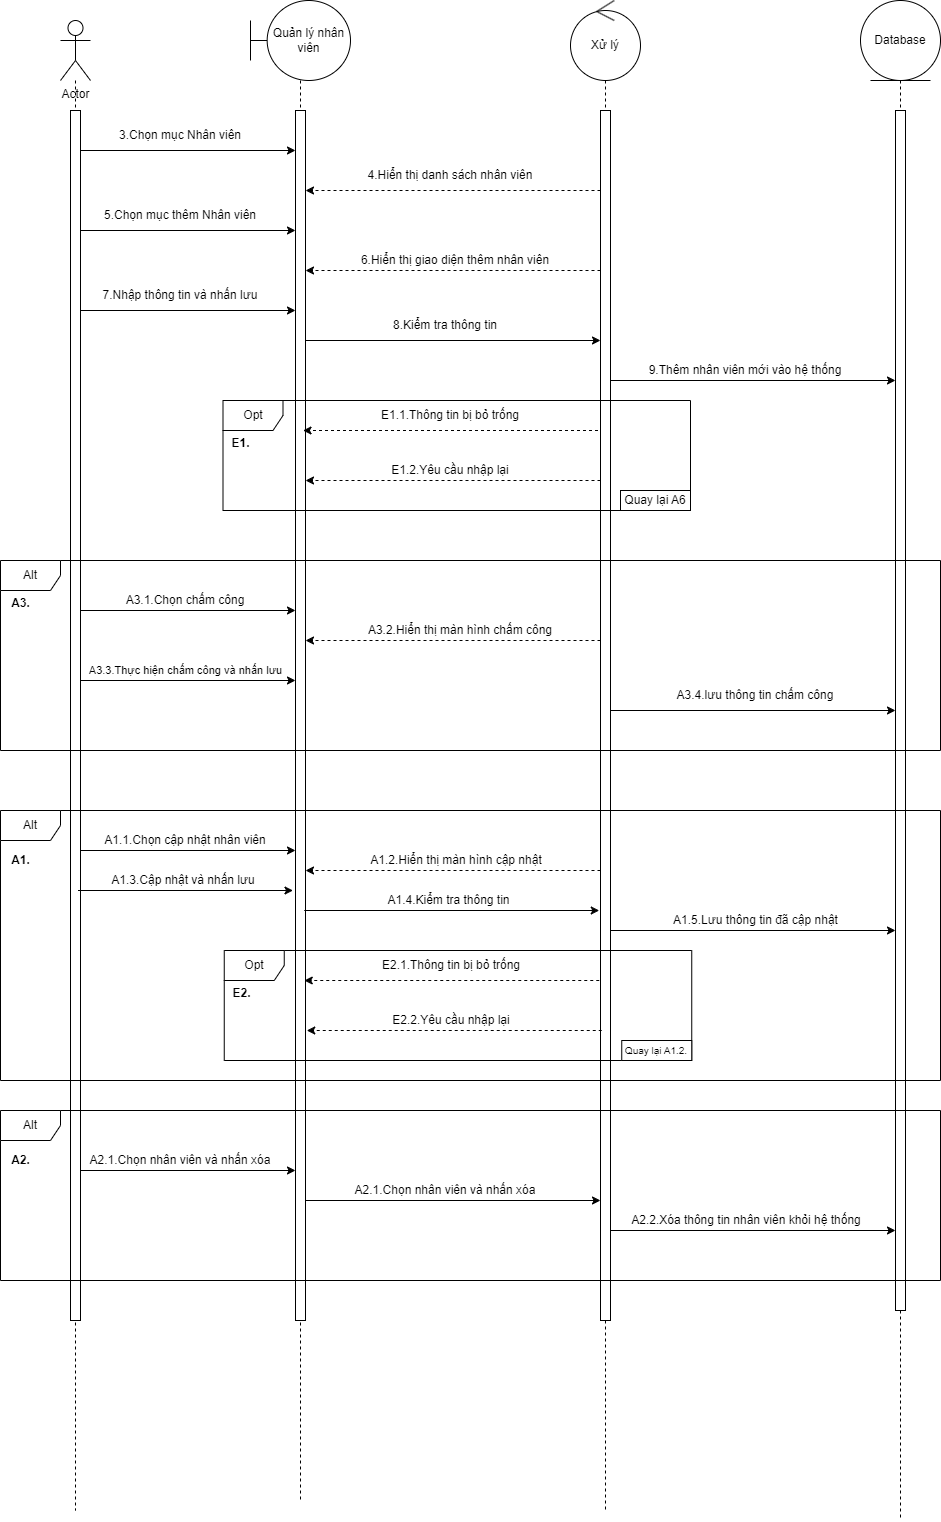

The diagram above was exported from draw.io. Its source (the exported page's mxGraphModel, read from the mxfile embedded in the PNG):
<mxGraphModel dx="1900" dy="669" grid="1" gridSize="10" guides="1" tooltips="1" connect="1" arrows="1" fold="1" page="1" pageScale="1" pageWidth="850" pageHeight="1100" math="0" shadow="0">
  <root>
    <mxCell id="0" />
    <mxCell id="1" parent="0" />
    <mxCell id="kykeb8L0KQ4RgHk1iZlz-2" style="rounded=0;orthogonalLoop=1;jettySize=auto;html=1;dashed=1;endArrow=none;endFill=0;" edge="1" parent="1" source="kykeb8L0KQ4RgHk1iZlz-1">
      <mxGeometry relative="1" as="geometry">
        <mxPoint x="65" y="1520" as="targetPoint" />
      </mxGeometry>
    </mxCell>
    <mxCell id="kykeb8L0KQ4RgHk1iZlz-1" value="Actor" style="shape=umlActor;verticalLabelPosition=bottom;verticalAlign=top;html=1;outlineConnect=0;" vertex="1" parent="1">
      <mxGeometry x="50" y="30" width="30" height="60" as="geometry" />
    </mxCell>
    <mxCell id="kykeb8L0KQ4RgHk1iZlz-6" style="rounded=0;orthogonalLoop=1;jettySize=auto;html=1;dashed=1;endArrow=none;endFill=0;" edge="1" parent="1" source="kykeb8L0KQ4RgHk1iZlz-3">
      <mxGeometry relative="1" as="geometry">
        <mxPoint x="290" y="1510" as="targetPoint" />
      </mxGeometry>
    </mxCell>
    <mxCell id="kykeb8L0KQ4RgHk1iZlz-3" value="Quản lý nhân viên" style="shape=umlBoundary;whiteSpace=wrap;html=1;" vertex="1" parent="1">
      <mxGeometry x="240" y="10" width="100" height="80" as="geometry" />
    </mxCell>
    <mxCell id="kykeb8L0KQ4RgHk1iZlz-7" style="rounded=0;orthogonalLoop=1;jettySize=auto;html=1;dashed=1;endArrow=none;endFill=0;" edge="1" parent="1" source="kykeb8L0KQ4RgHk1iZlz-11">
      <mxGeometry relative="1" as="geometry">
        <mxPoint x="595" y="1520" as="targetPoint" />
      </mxGeometry>
    </mxCell>
    <mxCell id="kykeb8L0KQ4RgHk1iZlz-4" value="Xử lý" style="ellipse;shape=umlControl;whiteSpace=wrap;html=1;" vertex="1" parent="1">
      <mxGeometry x="560" y="10" width="70" height="80" as="geometry" />
    </mxCell>
    <mxCell id="kykeb8L0KQ4RgHk1iZlz-8" style="rounded=0;orthogonalLoop=1;jettySize=auto;html=1;dashed=1;endArrow=none;endFill=0;" edge="1" parent="1" source="kykeb8L0KQ4RgHk1iZlz-5">
      <mxGeometry relative="1" as="geometry">
        <mxPoint x="890" y="1530" as="targetPoint" />
      </mxGeometry>
    </mxCell>
    <mxCell id="kykeb8L0KQ4RgHk1iZlz-5" value="Database" style="ellipse;shape=umlEntity;whiteSpace=wrap;html=1;" vertex="1" parent="1">
      <mxGeometry x="850" y="10" width="80" height="80" as="geometry" />
    </mxCell>
    <mxCell id="kykeb8L0KQ4RgHk1iZlz-9" value="" style="html=1;points=[[0,0,0,0,5],[0,1,0,0,-5],[1,0,0,0,5],[1,1,0,0,-5]];perimeter=orthogonalPerimeter;outlineConnect=0;targetShapes=umlLifeline;portConstraint=eastwest;newEdgeStyle={&quot;curved&quot;:0,&quot;rounded&quot;:0};" vertex="1" parent="1">
      <mxGeometry x="285" y="120" width="10" height="1210" as="geometry" />
    </mxCell>
    <mxCell id="kykeb8L0KQ4RgHk1iZlz-12" value="" style="rounded=0;orthogonalLoop=1;jettySize=auto;html=1;dashed=1;endArrow=none;endFill=0;" edge="1" parent="1" source="kykeb8L0KQ4RgHk1iZlz-4" target="kykeb8L0KQ4RgHk1iZlz-11">
      <mxGeometry relative="1" as="geometry">
        <mxPoint x="595" y="830.7999877929688" as="targetPoint" />
        <mxPoint x="595" y="90" as="sourcePoint" />
      </mxGeometry>
    </mxCell>
    <mxCell id="kykeb8L0KQ4RgHk1iZlz-17" style="rounded=0;orthogonalLoop=1;jettySize=auto;html=1;dashed=1;" edge="1" parent="1">
      <mxGeometry relative="1" as="geometry">
        <mxPoint x="590" y="200" as="sourcePoint" />
        <mxPoint x="295" y="200" as="targetPoint" />
      </mxGeometry>
    </mxCell>
    <mxCell id="kykeb8L0KQ4RgHk1iZlz-11" value="" style="html=1;points=[[0,0,0,0,5],[0,1,0,0,-5],[1,0,0,0,5],[1,1,0,0,-5]];perimeter=orthogonalPerimeter;outlineConnect=0;targetShapes=umlLifeline;portConstraint=eastwest;newEdgeStyle={&quot;curved&quot;:0,&quot;rounded&quot;:0};" vertex="1" parent="1">
      <mxGeometry x="590" y="120" width="10" height="1210" as="geometry" />
    </mxCell>
    <mxCell id="kykeb8L0KQ4RgHk1iZlz-13" value="" style="html=1;points=[[0,0,0,0,5],[0,1,0,0,-5],[1,0,0,0,5],[1,1,0,0,-5]];perimeter=orthogonalPerimeter;outlineConnect=0;targetShapes=umlLifeline;portConstraint=eastwest;newEdgeStyle={&quot;curved&quot;:0,&quot;rounded&quot;:0};" vertex="1" parent="1">
      <mxGeometry x="885" y="120" width="10" height="1200" as="geometry" />
    </mxCell>
    <mxCell id="kykeb8L0KQ4RgHk1iZlz-15" style="rounded=0;orthogonalLoop=1;jettySize=auto;html=1;" edge="1" parent="1">
      <mxGeometry relative="1" as="geometry">
        <mxPoint x="70" y="160" as="sourcePoint" />
        <mxPoint x="285" y="160" as="targetPoint" />
      </mxGeometry>
    </mxCell>
    <mxCell id="kykeb8L0KQ4RgHk1iZlz-14" value="" style="html=1;points=[[0,0,0,0,5],[0,1,0,0,-5],[1,0,0,0,5],[1,1,0,0,-5]];perimeter=orthogonalPerimeter;outlineConnect=0;targetShapes=umlLifeline;portConstraint=eastwest;newEdgeStyle={&quot;curved&quot;:0,&quot;rounded&quot;:0};" vertex="1" parent="1">
      <mxGeometry x="60" y="120" width="10" height="1210" as="geometry" />
    </mxCell>
    <mxCell id="kykeb8L0KQ4RgHk1iZlz-16" value="3.Chọn mục Nhân viên" style="text;html=1;align=center;verticalAlign=middle;whiteSpace=wrap;rounded=0;" vertex="1" parent="1">
      <mxGeometry x="90" y="130" width="160" height="30" as="geometry" />
    </mxCell>
    <mxCell id="kykeb8L0KQ4RgHk1iZlz-19" value="4.Hiển thị danh sách nhân viên" style="text;html=1;align=center;verticalAlign=middle;whiteSpace=wrap;rounded=0;" vertex="1" parent="1">
      <mxGeometry x="350" y="170" width="180" height="30" as="geometry" />
    </mxCell>
    <mxCell id="kykeb8L0KQ4RgHk1iZlz-20" style="rounded=0;orthogonalLoop=1;jettySize=auto;html=1;" edge="1" parent="1">
      <mxGeometry relative="1" as="geometry">
        <mxPoint x="70" y="240" as="sourcePoint" />
        <mxPoint x="285" y="240" as="targetPoint" />
      </mxGeometry>
    </mxCell>
    <mxCell id="kykeb8L0KQ4RgHk1iZlz-21" value="5.Chọn mục thêm Nhân viên" style="text;html=1;align=center;verticalAlign=middle;whiteSpace=wrap;rounded=0;" vertex="1" parent="1">
      <mxGeometry x="90" y="210" width="160" height="30" as="geometry" />
    </mxCell>
    <mxCell id="kykeb8L0KQ4RgHk1iZlz-22" style="rounded=0;orthogonalLoop=1;jettySize=auto;html=1;dashed=1;" edge="1" parent="1">
      <mxGeometry relative="1" as="geometry">
        <mxPoint x="590" y="280" as="sourcePoint" />
        <mxPoint x="295" y="280" as="targetPoint" />
      </mxGeometry>
    </mxCell>
    <mxCell id="kykeb8L0KQ4RgHk1iZlz-23" value="6.Hiển thị giao diện thêm nhân viên" style="text;html=1;align=center;verticalAlign=middle;whiteSpace=wrap;rounded=0;" vertex="1" parent="1">
      <mxGeometry x="340" y="260" width="210" height="20" as="geometry" />
    </mxCell>
    <mxCell id="kykeb8L0KQ4RgHk1iZlz-24" style="rounded=0;orthogonalLoop=1;jettySize=auto;html=1;" edge="1" parent="1">
      <mxGeometry relative="1" as="geometry">
        <mxPoint x="70" y="320" as="sourcePoint" />
        <mxPoint x="285" y="320" as="targetPoint" />
      </mxGeometry>
    </mxCell>
    <mxCell id="kykeb8L0KQ4RgHk1iZlz-26" value="7.Nhập thông tin và nhấn lưu" style="text;html=1;align=center;verticalAlign=middle;whiteSpace=wrap;rounded=0;" vertex="1" parent="1">
      <mxGeometry x="90" y="290" width="160" height="30" as="geometry" />
    </mxCell>
    <mxCell id="kykeb8L0KQ4RgHk1iZlz-27" style="rounded=0;orthogonalLoop=1;jettySize=auto;html=1;" edge="1" parent="1" target="kykeb8L0KQ4RgHk1iZlz-11">
      <mxGeometry relative="1" as="geometry">
        <mxPoint x="295" y="350" as="sourcePoint" />
        <mxPoint x="510" y="350" as="targetPoint" />
      </mxGeometry>
    </mxCell>
    <mxCell id="kykeb8L0KQ4RgHk1iZlz-28" value="8.Kiểm tra thông tin" style="text;html=1;align=center;verticalAlign=middle;whiteSpace=wrap;rounded=0;" vertex="1" parent="1">
      <mxGeometry x="360" y="320" width="150" height="30" as="geometry" />
    </mxCell>
    <mxCell id="kykeb8L0KQ4RgHk1iZlz-29" style="rounded=0;orthogonalLoop=1;jettySize=auto;html=1;" edge="1" parent="1">
      <mxGeometry relative="1" as="geometry">
        <mxPoint x="600" y="390" as="sourcePoint" />
        <mxPoint x="885" y="390" as="targetPoint" />
      </mxGeometry>
    </mxCell>
    <mxCell id="kykeb8L0KQ4RgHk1iZlz-30" value="9.Thêm nhân viên mới vào hệ thống" style="text;html=1;align=center;verticalAlign=middle;whiteSpace=wrap;rounded=0;" vertex="1" parent="1">
      <mxGeometry x="630" y="370" width="210" height="20" as="geometry" />
    </mxCell>
    <mxCell id="kykeb8L0KQ4RgHk1iZlz-32" style="rounded=0;orthogonalLoop=1;jettySize=auto;html=1;dashed=1;" edge="1" parent="1">
      <mxGeometry relative="1" as="geometry">
        <mxPoint x="587.5" y="440" as="sourcePoint" />
        <mxPoint x="292.5" y="440" as="targetPoint" />
      </mxGeometry>
    </mxCell>
    <mxCell id="kykeb8L0KQ4RgHk1iZlz-33" value="E1.1.Thông tin bị bỏ trống" style="text;html=1;align=center;verticalAlign=middle;whiteSpace=wrap;rounded=0;" vertex="1" parent="1">
      <mxGeometry x="350" y="415" width="180" height="20" as="geometry" />
    </mxCell>
    <mxCell id="kykeb8L0KQ4RgHk1iZlz-34" style="rounded=0;orthogonalLoop=1;jettySize=auto;html=1;dashed=1;" edge="1" parent="1">
      <mxGeometry relative="1" as="geometry">
        <mxPoint x="590" y="490" as="sourcePoint" />
        <mxPoint x="295" y="490" as="targetPoint" />
      </mxGeometry>
    </mxCell>
    <mxCell id="kykeb8L0KQ4RgHk1iZlz-35" value="E1.2.Yêu cầu nhập lại" style="text;html=1;align=center;verticalAlign=middle;whiteSpace=wrap;rounded=0;" vertex="1" parent="1">
      <mxGeometry x="350" y="470" width="180" height="20" as="geometry" />
    </mxCell>
    <mxCell id="kykeb8L0KQ4RgHk1iZlz-36" value="Opt" style="shape=umlFrame;whiteSpace=wrap;html=1;pointerEvents=0;" vertex="1" parent="1">
      <mxGeometry x="212.5" y="410" width="467.5" height="110" as="geometry" />
    </mxCell>
    <mxCell id="kykeb8L0KQ4RgHk1iZlz-37" value="&lt;b&gt;E1.&lt;/b&gt;" style="text;html=1;align=center;verticalAlign=middle;resizable=0;points=[];autosize=1;strokeColor=none;fillColor=none;" vertex="1" parent="1">
      <mxGeometry x="210" y="438" width="40" height="30" as="geometry" />
    </mxCell>
    <mxCell id="kykeb8L0KQ4RgHk1iZlz-38" value="Quay lại A6" style="rounded=0;whiteSpace=wrap;html=1;" vertex="1" parent="1">
      <mxGeometry x="610" y="500" width="70" height="20" as="geometry" />
    </mxCell>
    <mxCell id="kykeb8L0KQ4RgHk1iZlz-39" style="rounded=0;orthogonalLoop=1;jettySize=auto;html=1;" edge="1" parent="1">
      <mxGeometry relative="1" as="geometry">
        <mxPoint x="70" y="620" as="sourcePoint" />
        <mxPoint x="285" y="620" as="targetPoint" />
      </mxGeometry>
    </mxCell>
    <mxCell id="kykeb8L0KQ4RgHk1iZlz-41" value="A3.1.Chọn chấm công" style="text;html=1;align=center;verticalAlign=middle;whiteSpace=wrap;rounded=0;" vertex="1" parent="1">
      <mxGeometry x="100" y="600" width="150" height="20" as="geometry" />
    </mxCell>
    <mxCell id="kykeb8L0KQ4RgHk1iZlz-42" style="rounded=0;orthogonalLoop=1;jettySize=auto;html=1;dashed=1;" edge="1" parent="1">
      <mxGeometry relative="1" as="geometry">
        <mxPoint x="590" y="650" as="sourcePoint" />
        <mxPoint x="295" y="650" as="targetPoint" />
      </mxGeometry>
    </mxCell>
    <mxCell id="kykeb8L0KQ4RgHk1iZlz-44" value="A3.2.Hiển thị màn hình chấm công" style="text;html=1;align=center;verticalAlign=middle;whiteSpace=wrap;rounded=0;" vertex="1" parent="1">
      <mxGeometry x="350" y="620" width="200" height="40" as="geometry" />
    </mxCell>
    <mxCell id="kykeb8L0KQ4RgHk1iZlz-45" style="rounded=0;orthogonalLoop=1;jettySize=auto;html=1;" edge="1" parent="1">
      <mxGeometry relative="1" as="geometry">
        <mxPoint x="70" y="690" as="sourcePoint" />
        <mxPoint x="285" y="690" as="targetPoint" />
      </mxGeometry>
    </mxCell>
    <mxCell id="kykeb8L0KQ4RgHk1iZlz-46" value="A3.3.Thực hiện chấm công và nhấn lưu" style="text;html=1;align=center;verticalAlign=middle;whiteSpace=wrap;rounded=0;fontSize=11;" vertex="1" parent="1">
      <mxGeometry x="72.5" y="670" width="205" height="20" as="geometry" />
    </mxCell>
    <mxCell id="kykeb8L0KQ4RgHk1iZlz-47" style="rounded=0;orthogonalLoop=1;jettySize=auto;html=1;" edge="1" parent="1">
      <mxGeometry relative="1" as="geometry">
        <mxPoint x="600" y="720" as="sourcePoint" />
        <mxPoint x="885" y="720" as="targetPoint" />
      </mxGeometry>
    </mxCell>
    <mxCell id="kykeb8L0KQ4RgHk1iZlz-48" value="A3.4.lưu thông tin chấm công" style="text;html=1;align=center;verticalAlign=middle;whiteSpace=wrap;rounded=0;" vertex="1" parent="1">
      <mxGeometry x="660" y="690" width="170" height="30" as="geometry" />
    </mxCell>
    <mxCell id="kykeb8L0KQ4RgHk1iZlz-49" value="Alt" style="shape=umlFrame;whiteSpace=wrap;html=1;pointerEvents=0;" vertex="1" parent="1">
      <mxGeometry x="-10" y="570" width="940" height="190" as="geometry" />
    </mxCell>
    <mxCell id="kykeb8L0KQ4RgHk1iZlz-50" value="&lt;b&gt;A3.&lt;/b&gt;" style="text;html=1;align=center;verticalAlign=middle;resizable=0;points=[];autosize=1;strokeColor=none;fillColor=none;" vertex="1" parent="1">
      <mxGeometry x="-10" y="598" width="40" height="30" as="geometry" />
    </mxCell>
    <mxCell id="kykeb8L0KQ4RgHk1iZlz-51" style="rounded=0;orthogonalLoop=1;jettySize=auto;html=1;" edge="1" parent="1">
      <mxGeometry relative="1" as="geometry">
        <mxPoint x="70" y="860" as="sourcePoint" />
        <mxPoint x="285" y="860" as="targetPoint" />
      </mxGeometry>
    </mxCell>
    <mxCell id="kykeb8L0KQ4RgHk1iZlz-52" value="A1.1.Chọn cập nhật nhân viên" style="text;html=1;align=center;verticalAlign=middle;whiteSpace=wrap;rounded=0;" vertex="1" parent="1">
      <mxGeometry x="85" y="840" width="180" height="20" as="geometry" />
    </mxCell>
    <mxCell id="kykeb8L0KQ4RgHk1iZlz-53" style="rounded=0;orthogonalLoop=1;jettySize=auto;html=1;dashed=1;" edge="1" parent="1">
      <mxGeometry relative="1" as="geometry">
        <mxPoint x="590" y="880" as="sourcePoint" />
        <mxPoint x="295" y="880" as="targetPoint" />
      </mxGeometry>
    </mxCell>
    <mxCell id="kykeb8L0KQ4RgHk1iZlz-54" value="A1.2.Hiển thị màn hình cập nhật" style="text;html=1;align=center;verticalAlign=middle;whiteSpace=wrap;rounded=0;" vertex="1" parent="1">
      <mxGeometry x="351.25" y="860" width="190" height="20" as="geometry" />
    </mxCell>
    <mxCell id="kykeb8L0KQ4RgHk1iZlz-55" style="rounded=0;orthogonalLoop=1;jettySize=auto;html=1;" edge="1" parent="1">
      <mxGeometry relative="1" as="geometry">
        <mxPoint x="67.5" y="900" as="sourcePoint" />
        <mxPoint x="282.5" y="900" as="targetPoint" />
      </mxGeometry>
    </mxCell>
    <mxCell id="kykeb8L0KQ4RgHk1iZlz-57" value="A1.3.Cập nhật và nhấn lưu" style="text;html=1;align=center;verticalAlign=middle;whiteSpace=wrap;rounded=0;" vertex="1" parent="1">
      <mxGeometry x="92.5" y="880" width="160" height="20" as="geometry" />
    </mxCell>
    <mxCell id="kykeb8L0KQ4RgHk1iZlz-58" style="rounded=0;orthogonalLoop=1;jettySize=auto;html=1;" edge="1" parent="1">
      <mxGeometry relative="1" as="geometry">
        <mxPoint x="293.75" y="920" as="sourcePoint" />
        <mxPoint x="588.75" y="920" as="targetPoint" />
      </mxGeometry>
    </mxCell>
    <mxCell id="kykeb8L0KQ4RgHk1iZlz-59" value="A1.4.Kiểm tra thông tin" style="text;html=1;align=center;verticalAlign=middle;whiteSpace=wrap;rounded=0;" vertex="1" parent="1">
      <mxGeometry x="366.25" y="900" width="145" height="20" as="geometry" />
    </mxCell>
    <mxCell id="kykeb8L0KQ4RgHk1iZlz-60" style="rounded=0;orthogonalLoop=1;jettySize=auto;html=1;" edge="1" parent="1">
      <mxGeometry relative="1" as="geometry">
        <mxPoint x="600" y="940" as="sourcePoint" />
        <mxPoint x="885" y="940" as="targetPoint" />
      </mxGeometry>
    </mxCell>
    <mxCell id="kykeb8L0KQ4RgHk1iZlz-61" value="A1.5.Lưu thông tin đã cập nhật" style="text;html=1;align=center;verticalAlign=middle;whiteSpace=wrap;rounded=0;" vertex="1" parent="1">
      <mxGeometry x="652.5" y="920" width="185" height="20" as="geometry" />
    </mxCell>
    <mxCell id="kykeb8L0KQ4RgHk1iZlz-62" style="rounded=0;orthogonalLoop=1;jettySize=auto;html=1;dashed=1;" edge="1" parent="1">
      <mxGeometry relative="1" as="geometry">
        <mxPoint x="588.75" y="990" as="sourcePoint" />
        <mxPoint x="293.75" y="990" as="targetPoint" />
      </mxGeometry>
    </mxCell>
    <mxCell id="kykeb8L0KQ4RgHk1iZlz-63" value="E2.1.Thông tin bị bỏ trống" style="text;html=1;align=center;verticalAlign=middle;whiteSpace=wrap;rounded=0;" vertex="1" parent="1">
      <mxGeometry x="351.25" y="965" width="180" height="20" as="geometry" />
    </mxCell>
    <mxCell id="kykeb8L0KQ4RgHk1iZlz-64" style="rounded=0;orthogonalLoop=1;jettySize=auto;html=1;dashed=1;" edge="1" parent="1">
      <mxGeometry relative="1" as="geometry">
        <mxPoint x="591.25" y="1040" as="sourcePoint" />
        <mxPoint x="296.25" y="1040" as="targetPoint" />
      </mxGeometry>
    </mxCell>
    <mxCell id="kykeb8L0KQ4RgHk1iZlz-65" value="E2.2.Yêu cầu nhập lại" style="text;html=1;align=center;verticalAlign=middle;whiteSpace=wrap;rounded=0;" vertex="1" parent="1">
      <mxGeometry x="351.25" y="1020" width="180" height="20" as="geometry" />
    </mxCell>
    <mxCell id="kykeb8L0KQ4RgHk1iZlz-66" value="Opt" style="shape=umlFrame;whiteSpace=wrap;html=1;pointerEvents=0;" vertex="1" parent="1">
      <mxGeometry x="213.75" y="960" width="467.5" height="110" as="geometry" />
    </mxCell>
    <mxCell id="kykeb8L0KQ4RgHk1iZlz-67" value="&lt;b&gt;E2.&lt;/b&gt;" style="text;html=1;align=center;verticalAlign=middle;resizable=0;points=[];autosize=1;strokeColor=none;fillColor=none;" vertex="1" parent="1">
      <mxGeometry x="211.25" y="988" width="40" height="30" as="geometry" />
    </mxCell>
    <mxCell id="kykeb8L0KQ4RgHk1iZlz-68" value="&lt;font style=&quot;font-size: 10px;&quot;&gt;Quay lại A1.2.&lt;/font&gt;" style="rounded=0;whiteSpace=wrap;html=1;" vertex="1" parent="1">
      <mxGeometry x="611.25" y="1050" width="70" height="20" as="geometry" />
    </mxCell>
    <mxCell id="kykeb8L0KQ4RgHk1iZlz-69" value="Alt" style="shape=umlFrame;whiteSpace=wrap;html=1;pointerEvents=0;" vertex="1" parent="1">
      <mxGeometry x="-10" y="820" width="940" height="270" as="geometry" />
    </mxCell>
    <mxCell id="kykeb8L0KQ4RgHk1iZlz-70" value="A1." style="text;html=1;align=center;verticalAlign=middle;resizable=0;points=[];autosize=1;strokeColor=none;fillColor=none;fontStyle=1" vertex="1" parent="1">
      <mxGeometry x="-10" y="855" width="40" height="30" as="geometry" />
    </mxCell>
    <mxCell id="kykeb8L0KQ4RgHk1iZlz-71" style="rounded=0;orthogonalLoop=1;jettySize=auto;html=1;" edge="1" parent="1">
      <mxGeometry relative="1" as="geometry">
        <mxPoint x="70" y="1180" as="sourcePoint" />
        <mxPoint x="285" y="1180" as="targetPoint" />
      </mxGeometry>
    </mxCell>
    <mxCell id="kykeb8L0KQ4RgHk1iZlz-72" value="A2.1.Chọn nhân viên và nhấn xóa" style="text;html=1;align=center;verticalAlign=middle;whiteSpace=wrap;rounded=0;" vertex="1" parent="1">
      <mxGeometry x="70" y="1160" width="200" height="20" as="geometry" />
    </mxCell>
    <mxCell id="kykeb8L0KQ4RgHk1iZlz-73" style="rounded=0;orthogonalLoop=1;jettySize=auto;html=1;" edge="1" parent="1" target="kykeb8L0KQ4RgHk1iZlz-11">
      <mxGeometry relative="1" as="geometry">
        <mxPoint x="295" y="1210" as="sourcePoint" />
        <mxPoint x="510" y="1210" as="targetPoint" />
      </mxGeometry>
    </mxCell>
    <mxCell id="kykeb8L0KQ4RgHk1iZlz-74" value="A2.1.Chọn nhân viên và nhấn xóa" style="text;html=1;align=center;verticalAlign=middle;whiteSpace=wrap;rounded=0;" vertex="1" parent="1">
      <mxGeometry x="335" y="1190" width="200" height="20" as="geometry" />
    </mxCell>
    <mxCell id="kykeb8L0KQ4RgHk1iZlz-75" style="rounded=0;orthogonalLoop=1;jettySize=auto;html=1;" edge="1" parent="1">
      <mxGeometry relative="1" as="geometry">
        <mxPoint x="600" y="1240" as="sourcePoint" />
        <mxPoint x="885" y="1240" as="targetPoint" />
      </mxGeometry>
    </mxCell>
    <mxCell id="kykeb8L0KQ4RgHk1iZlz-76" value="A2.2.Xóa thông tin nhân viên khỏi hệ thống" style="text;html=1;align=center;verticalAlign=middle;whiteSpace=wrap;rounded=0;" vertex="1" parent="1">
      <mxGeometry x="611.25" y="1220" width="250" height="20" as="geometry" />
    </mxCell>
    <mxCell id="kykeb8L0KQ4RgHk1iZlz-77" value="Alt" style="shape=umlFrame;whiteSpace=wrap;html=1;pointerEvents=0;" vertex="1" parent="1">
      <mxGeometry x="-10" y="1120" width="940" height="170" as="geometry" />
    </mxCell>
    <mxCell id="kykeb8L0KQ4RgHk1iZlz-78" value="A2." style="text;html=1;align=center;verticalAlign=middle;resizable=0;points=[];autosize=1;strokeColor=none;fillColor=none;fontStyle=1" vertex="1" parent="1">
      <mxGeometry x="-10" y="1155" width="40" height="30" as="geometry" />
    </mxCell>
  </root>
</mxGraphModel>